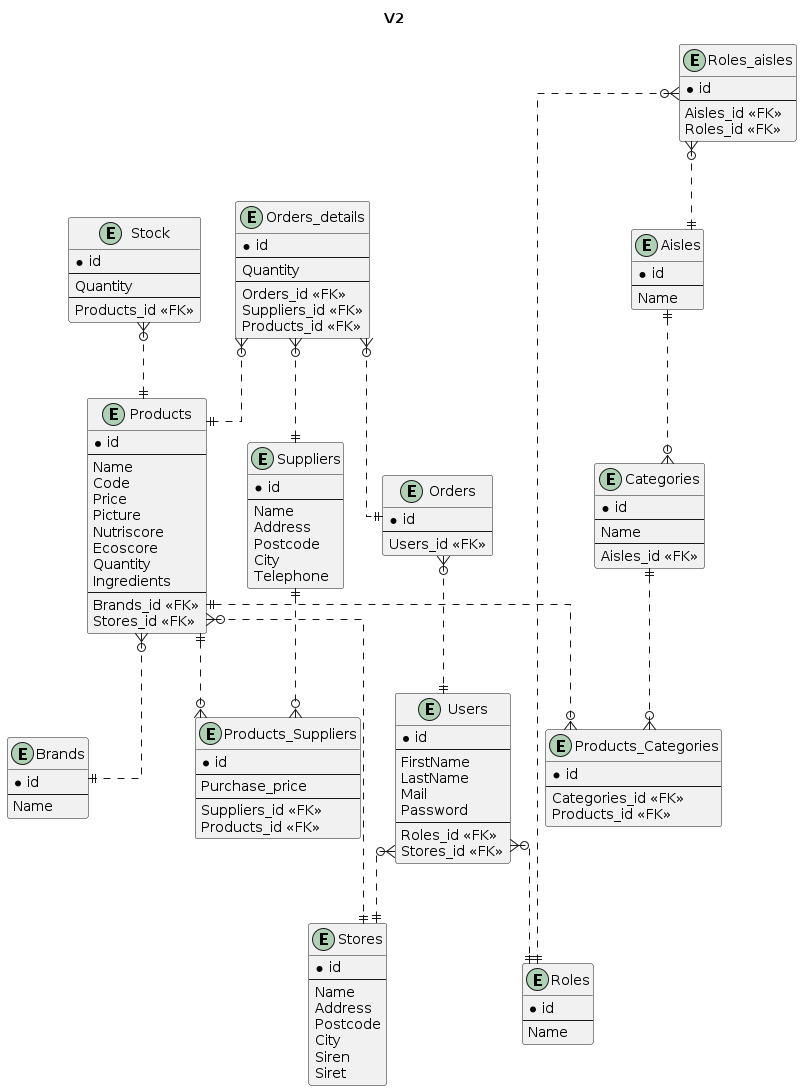

The diagram above was rendered by PlantUML. Its source (embedded in the PNG):
@startuml entity-relation

title V2

skinparam linetype ortho

entity "Stores" {
*id
--
Name
Address
Postcode
City
Siren
Siret
}

entity "Stock" {
*id
--
Quantity
--
Products_id <<FK>>
}

entity "Suppliers" {
*id
--
Name
Address
Postcode
City
Telephone
}

entity "Products" {
*id
--
Name
Code
Price
Picture
Nutriscore
Ecoscore
Quantity
Ingredients
--
Brands_id <<FK>>
Stores_id <<FK>>
}

entity "Categories" {
*id
--
Name
--
Aisles_id <<FK>>
}

entity "Products_Categories" {
*id
--
Categories_id <<FK>>
Products_id <<FK>>
}

entity "Products_Suppliers" {
*id
--
Purchase_price
--
Suppliers_id <<FK>>
Products_id <<FK>>
}

entity "Aisles" {
*id
--
Name
}

entity "Roles" {
*id
--
Name
}


entity "Roles_aisles" {
*id
--
Aisles_id <<FK>>
Roles_id <<FK>>
}

entity "Users" {
*id
--
FirstName
LastName
Mail
Password
--
Roles_id <<FK>>
Stores_id <<FK>>
}

entity "Orders" {
*id
--
Users_id <<FK>>
}

entity "Orders_details" {
*id
--
Quantity
--
Orders_id <<FK>>
Suppliers_id <<FK>>
Products_id <<FK>>
}

entity "Brands" {
*id
--
Name
}


Stock }o..|| Products

Orders_details }o..|| Suppliers
Orders_details }o..|| Products
Orders_details }o..|| Orders

Users }o..|| Roles
Users }o..|| Stores
Orders }o..|| Users


Aisles ||..o{ Categories
Roles_aisles }o..|| Roles
Roles_aisles }o..|| Aisles


Products ||..o{ Products_Categories
Categories ||..o{ Products_Categories
Products ||..o{ Products_Suppliers
Suppliers ||..o{ Products_Suppliers
Products }o..|| Brands
Products }o..|| Stores


@enduml